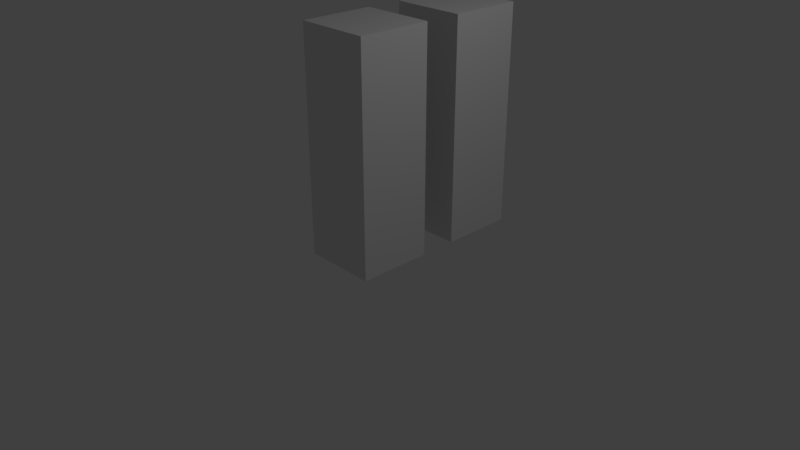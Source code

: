 # Source: structure-base.blend  (saved by Blender 2.79.0; exported with 4.5.12 LTS)
import bpy
from mathutils import Matrix  # noqa: F401  (used for matrix-valued properties, if any)

bpy.ops.wm.read_factory_settings(use_empty=True)
scene = bpy.context.scene
scene.name = 'Scene'

# ---- collections
col_collection_1 = bpy.data.collections.new('Collection 1'); scene.collection.children.link(col_collection_1)

# ---- world
world_world = bpy.data.worlds.new('World'); scene.world = world_world
world_world.color = (0.05088, 0.05088, 0.05088)
world_world.use_sun_shadow = False
world_world.sun_shadow_jitter_overblur = 0.0
world_world.cycles.sampling_method = 'MANUAL'

# ---- cameras
cam_camera = bpy.data.cameras.new('Camera')
cam_camera.clip_end = 100.0
cam_camera.lens = 35.0
cam_camera.sensor_width = 32.0
cam_camera.sensor_height = 18.0
cam_camera.ortho_scale = 7.314
cam_camera.dof.focus_distance = 0.0
cam_camera.dof.aperture_fstop = 128.0

# ---- lights
light_lamp = bpy.data.lights.new('Lamp', 'POINT')
light_lamp.transmission_factor = 0.0
light_lamp.cutoff_distance = 30.0
light_lamp.energy = 100.0
light_lamp.shadow_buffer_clip_start = 1.001
light_lamp.shadow_soft_size = 0.1
light_lamp.shadow_maximum_resolution = 0.006
light_lamp.use_absolute_resolution = True

# ---- meshes
me_000 = bpy.data.meshes.new('立方体.000')
me_000.from_pydata([(-1.0, -1.0, -1.0), (-1.0, -1.0, 1.0), (-1.0, 1.0, -1.0), (-1.0, 1.0, 1.0), (1.0, -1.0, -1.0), (1.0, -1.0, 1.0), (1.0, 1.0, -1.0), (1.0, 1.0, 1.0), (-1.0, 1.0, 0.0), (1.0, 1.0, 0.0), (-1.0, 1.0, -0.2), (1.0, 1.0, -0.2), (1.0, -1.0, -0.2), (-1.0, -1.0, -0.2), (-1.0, -1.0, 0.2), (-1.0, 1.0, 0.2), (1.0, 1.0, 0.2), (1.0, -1.0, 0.2), (-1.0, -0.5, -1.0), (1.0, -0.5, 1.0), (1.0, -0.5, -0.2), (1.0, -0.5, 0.2), (-1.0, -0.5, 1.0), (1.0, -0.5, -1.0), (-1.0, -0.5, -0.2), (-1.0, -0.5, 0.2), (-1.0, 0.5, 1.0), (1.0, 0.5, -1.0), (-1.0, 0.5, 0.0), (-1.0, 0.5, -0.2), (-1.0, 0.5, 0.2), (-1.0, 0.5, -1.0), (1.0, 0.5, 1.0), (1.0, 0.5, 0.0), (1.0, 0.5, -0.2), (1.0, 0.5, 0.2)], [], [(30, 26, 3, 15), (15, 3, 7, 16), (21, 19, 5, 17), (17, 5, 1, 14), (18, 23, 4, 0), (19, 22, 1, 5), (21, 17, 12, 20), (22, 19, 32, 26), (10, 8, 9, 11), (29, 28, 8, 10), (31, 29, 10, 2), (2, 10, 11, 6), (23, 20, 12, 4), (4, 12, 13, 0), (20, 33, 21), (21, 33, 35), (8, 15, 16, 9), (28, 30, 15, 8), (13, 14, 25, 24), (34, 20, 23, 27), (24, 29, 31, 18), (23, 18, 31, 27), (32, 19, 21, 35), (22, 26, 30, 25), (14, 1, 22, 25), (17, 14, 13, 12), (0, 13, 24, 18), (16, 7, 32, 35), (2, 6, 27, 31), (7, 3, 26, 32), (11, 9, 33, 34), (6, 11, 34, 27), (9, 16, 35, 33), (20, 34, 33), (29, 24, 28), (24, 25, 28), (28, 25, 30)])
_uv = me_000.uv_layers.new(name='UVマップ')
_uv.uv.foreach_set('vector', [0.5821, 0.5036, 0.5536, 0.5893, 0.5, 0.5714, 0.5286, 0.4857, 0.5286, 0.4857, 0.5, 0.5714, 0.2858, 0.5, 0.3143, 0.4143, 0.1536, 0.3607, 0.1251, 0.4464, 0.0715, 0.4286, 0.1001, 0.3429, 0.9571, 0.6286, 0.9285, 0.7143, 0.7142, 0.6428, 0.7428, 0.5571, 0.2679, 0.01794, 0.1965, 0.2322, 0.1429, 0.2143, 0.2143, 8.45e-05, 0.1251, 0.4464, 0.05365, 0.6607, 8.45e-05, 0.6428, 0.0715, 0.4286, 0.1536, 0.3607, 0.1001, 0.3429, 0.1144, 0.3, 0.1679, 0.3179, 0.05365, 0.6607, 0.1251, 0.4464, 0.2322, 0.4821, 0.1608, 0.6964, 0.5429, 0.4429, 0.5357, 0.4643, 0.3215, 0.3929, 0.3286, 0.3715, 0.5964, 0.4607, 0.5893, 0.4821, 0.5357, 0.4643, 0.5429, 0.4429, 0.625, 0.375, 0.5964, 0.4607, 0.5429, 0.4429, 0.5714, 0.3572, 0.5714, 0.3572, 0.5429, 0.4429, 0.3286, 0.3715, 0.3572, 0.2858, 0.1965, 0.2322, 0.1679, 0.3179, 0.1144, 0.3, 0.1429, 0.2143, 0.9999, 0.5, 0.9713, 0.5857, 0.7571, 0.5143, 0.7857, 0.4286, 0.1679, 0.3179, 0.2679, 0.375, 0.1536, 0.3607, 0.1536, 0.3607, 0.2679, 0.375, 0.2608, 0.3964, 0.5357, 0.4643, 0.5286, 0.4857, 0.3143, 0.4143, 0.3215, 0.3929, 0.5893, 0.4821, 0.5821, 0.5036, 0.5286, 0.4857, 0.5357, 0.4643, 0.7571, 0.5143, 0.7428, 0.5571, 0.6893, 0.5393, 0.7035, 0.4964, 0.275, 0.3536, 0.1679, 0.3179, 0.1965, 0.2322, 0.3036, 0.2679, 0.7035, 0.4964, 0.5964, 0.4607, 0.625, 0.375, 0.7321, 0.4107, 0.1965, 0.2322, 0.2679, 0.01794, 0.375, 0.05365, 0.3036, 0.2679, 0.2322, 0.4821, 0.1251, 0.4464, 0.1536, 0.3607, 0.2608, 0.3964, 0.6607, 0.625, 0.5536, 0.5893, 0.5821, 0.5036, 0.6893, 0.5393, 0.7428, 0.5571, 0.7142, 0.6428, 0.6607, 0.625, 0.6893, 0.5393, 0.9571, 0.6286, 0.7428, 0.5571, 0.7571, 0.5143, 0.9713, 0.5857, 0.7857, 0.4286, 0.7571, 0.5143, 0.7035, 0.4964, 0.7321, 0.4107, 0.3143, 0.4143, 0.2858, 0.5, 0.2322, 0.4821, 0.2608, 0.3964, 0.4286, 0.0715, 0.3572, 0.2858, 0.3036, 0.2679, 0.375, 0.05365, 0.2858, 0.5, 0.2143, 0.7142, 0.1608, 0.6964, 0.2322, 0.4821, 0.3286, 0.3715, 0.3215, 0.3929, 0.2679, 0.375, 0.275, 0.3536, 0.3572, 0.2858, 0.3286, 0.3715, 0.275, 0.3536, 0.3036, 0.2679, 0.3215, 0.3929, 0.3143, 0.4143, 0.2608, 0.3964, 0.2679, 0.375, 0.1679, 0.3179, 0.275, 0.3536, 0.2679, 0.375, 0.5964, 0.4607, 0.7035, 0.4964, 0.5893, 0.4821, 0.7035, 0.4964, 0.6893, 0.5393, 0.5893, 0.4821, 0.5893, 0.4821, 0.6893, 0.5393, 0.5821, 0.5036])
me_000.use_remesh_preserve_volume = False
me_000.use_remesh_preserve_attributes = False
me_000.use_mirror_vertex_groups = False
me_000.update()
me_001 = bpy.data.meshes.new('立方体.001')
me_001.from_pydata([(-1.0, -1.0, -1.0), (-1.0, -1.0, 1.0), (-1.0, 1.0, -1.0), (-1.0, 1.0, 1.0), (1.0, -1.0, -1.0), (1.0, -1.0, 1.0), (1.0, 1.0, -1.0), (1.0, 1.0, 1.0), (-1.0, 1.0, 0.0), (1.0, 1.0, 0.0), (-1.0, 1.0, -0.2), (1.0, 1.0, -0.2), (1.0, -1.0, -0.2), (-1.0, -1.0, -0.2), (-1.0, -1.0, 0.2), (-1.0, 1.0, 0.2), (1.0, 1.0, 0.2), (1.0, -1.0, 0.2), (-1.0, 0.0, -1.0), (-1.0, 0.0, 1.0), (1.0, 0.0, -1.0), (1.0, 0.0, 1.0), (1.0, 0.0, 0.0), (-1.0, 0.0, 0.0), (-1.0, 0.0, -0.2), (1.0, 0.0, -0.2), (1.0, 0.0, 0.2), (-1.0, 0.0, 0.2), (-1.0, -0.5, -1.0), (1.0, -0.5, 1.0), (1.0, -0.5, -0.2), (1.0, -0.5, 0.2), (-1.0, -0.5, 1.0), (1.0, -0.5, -1.0), (-1.0, -0.5, -0.2), (-1.0, -0.5, 0.2), (-1.0, 0.5, 1.0), (1.0, 0.5, -1.0), (-1.0, 0.5, 0.0), (-1.0, 0.5, -0.2), (-1.0, 0.5, 0.2), (-1.0, 0.5, -1.0), (1.0, 0.5, 1.0), (1.0, 0.5, 0.0), (1.0, 0.5, -0.2), (1.0, 0.5, 0.2)], [], [(40, 36, 3, 15), (15, 3, 7, 16), (31, 29, 5, 17), (17, 5, 1, 14), (28, 33, 4, 0), (29, 32, 1, 5), (31, 17, 12, 30), (25, 22, 30), (10, 8, 9, 11), (39, 38, 8, 10), (41, 39, 10, 2), (2, 10, 11, 6), (33, 30, 12, 4), (4, 12, 13, 0), (35, 23, 34), (23, 35, 27), (8, 15, 16, 9), (38, 40, 15, 8), (13, 14, 35, 34), (43, 45, 26, 22), (37, 44, 25, 20), (28, 34, 24, 18), (44, 43, 22, 25), (42, 36, 19, 21), (41, 37, 20, 18), (45, 42, 21, 26), (35, 32, 19, 27), (14, 1, 32, 35), (17, 14, 13, 12), (0, 13, 34, 28), (31, 30, 22), (20, 25, 30, 33), (34, 23, 24), (21, 19, 32, 29), (18, 20, 33, 28), (26, 21, 29, 31), (16, 7, 42, 45), (2, 6, 37, 41), (7, 3, 36, 42), (11, 9, 43, 44), (6, 11, 44, 37), (9, 16, 45, 43), (23, 27, 40, 38), (18, 24, 39, 41), (24, 23, 38, 39), (27, 19, 36, 40), (22, 26, 31)])
_uv = me_001.uv_layers.new(name='UVマップ')
_uv.uv.foreach_set('vector', [0.5625, 0.4, 0.5625, 0.5, 0.5, 0.5, 0.5, 0.4, 0.5, 0.4, 0.5, 0.5, 0.25, 0.5, 0.25, 0.4, 0.06258, 0.4, 0.06258, 0.5, 8.686e-05, 0.5, 8.689e-05, 0.4, 0.9999, 0.4, 0.9999, 0.5, 0.75, 0.5, 0.75, 0.4, 0.06258, 8.662e-05, 0.06258, 0.25, 8.702e-05, 0.25, 8.717e-05, 8.659e-05, 0.06258, 0.5, 0.06258, 0.75, 8.659e-05, 0.75, 8.686e-05, 0.5, 0.06258, 0.4, 8.689e-05, 0.4, 8.699e-05, 0.35, 0.06258, 0.35, 0.1251, 0.35, 0.1251, 0.375, 0.06258, 0.35, 0.5, 0.35, 0.5, 0.375, 0.25, 0.375, 0.25, 0.35, 0.5625, 0.35, 0.5625, 0.375, 0.5, 0.375, 0.5, 0.35, 0.5625, 0.25, 0.5625, 0.35, 0.5, 0.35, 0.5, 0.25, 0.5, 0.25, 0.5, 0.35, 0.25, 0.35, 0.25, 0.25, 0.06258, 0.25, 0.06258, 0.35, 8.699e-05, 0.35, 8.702e-05, 0.25, 0.9999, 0.25, 0.9999, 0.35, 0.75, 0.35, 0.75, 0.25, 0.6875, 0.4, 0.625, 0.375, 0.6875, 0.35, 0.625, 0.375, 0.6875, 0.4, 0.625, 0.4, 0.5, 0.375, 0.5, 0.4, 0.25, 0.4, 0.25, 0.375, 0.5625, 0.375, 0.5625, 0.4, 0.5, 0.4, 0.5, 0.375, 0.75, 0.35, 0.75, 0.4, 0.6875, 0.4, 0.6875, 0.35, 0.1876, 0.375, 0.1876, 0.4, 0.1251, 0.4, 0.1251, 0.375, 0.1876, 0.25, 0.1876, 0.35, 0.1251, 0.35, 0.1251, 0.25, 0.6875, 0.25, 0.6875, 0.35, 0.625, 0.35, 0.625, 0.25, 0.1876, 0.35, 0.1876, 0.375, 0.1251, 0.375, 0.1251, 0.35, 0.1876, 0.5, 0.1876, 0.75, 0.1251, 0.75, 0.1251, 0.5, 0.1876, 8.662e-05, 0.1876, 0.25, 0.1251, 0.25, 0.1251, 8.662e-05, 0.1876, 0.4, 0.1876, 0.5, 0.1251, 0.5, 0.1251, 0.4, 0.6875, 0.4, 0.6875, 0.5, 0.625, 0.5, 0.625, 0.4, 0.75, 0.4, 0.75, 0.5, 0.6875, 0.5, 0.6875, 0.4, 0.9999, 0.4, 0.75, 0.4, 0.75, 0.35, 0.9999, 0.35, 0.75, 0.25, 0.75, 0.35, 0.6875, 0.35, 0.6875, 0.25, 0.06258, 0.4, 0.06258, 0.35, 0.1251, 0.375, 0.1251, 0.25, 0.1251, 0.35, 0.06258, 0.35, 0.06258, 0.25, 0.6875, 0.35, 0.625, 0.375, 0.625, 0.35, 0.1251, 0.5, 0.1251, 0.75, 0.06258, 0.75, 0.06258, 0.5, 0.1251, 8.662e-05, 0.1251, 0.25, 0.06258, 0.25, 0.06258, 8.662e-05, 0.1251, 0.4, 0.1251, 0.5, 0.06258, 0.5, 0.06258, 0.4, 0.25, 0.4, 0.25, 0.5, 0.1876, 0.5, 0.1876, 0.4, 0.25, 8.659e-05, 0.25, 0.25, 0.1876, 0.25, 0.1876, 8.662e-05, 0.25, 0.5, 0.25, 0.75, 0.1876, 0.75, 0.1876, 0.5, 0.25, 0.35, 0.25, 0.375, 0.1876, 0.375, 0.1876, 0.35, 0.25, 0.25, 0.25, 0.35, 0.1876, 0.35, 0.1876, 0.25, 0.25, 0.375, 0.25, 0.4, 0.1876, 0.4, 0.1876, 0.375, 0.625, 0.375, 0.625, 0.4, 0.5625, 0.4, 0.5625, 0.375, 0.625, 0.25, 0.625, 0.35, 0.5625, 0.35, 0.5625, 0.25, 0.625, 0.35, 0.625, 0.375, 0.5625, 0.375, 0.5625, 0.35, 0.625, 0.4, 0.625, 0.5, 0.5625, 0.5, 0.5625, 0.4, 0.1251, 0.375, 0.1251, 0.4, 0.06258, 0.4])
me_001.use_remesh_preserve_volume = False
me_001.use_remesh_preserve_attributes = False
me_001.use_mirror_vertex_groups = False
me_001.update()
arm_x = bpy.data.armatures.new('アーマチュア')  # bones are not reproduced

# ---- objects
ob_x = bpy.data.objects.new('アーマチュア', arm_x)
ob_standard02 = bpy.data.objects.new('standard02', me_000)
ob_standard01 = bpy.data.objects.new('standard01', me_001)
ob_lamp = bpy.data.objects.new('Lamp', light_lamp)
ob_camera = bpy.data.objects.new('Camera', cam_camera)

# ---- transforms, parenting, visibility, modifiers, constraints
ob_x.location = (0.02001, 1.327, 0.0)
ob_x.scale = (1.5, 1.5, 1.5)
ob_x.lock_scale = (True, True, True)
ob_x.lineart.crease_threshold = 0.0
ob_standard02.parent = ob_x
ob_standard02.matrix_parent_inverse = Matrix(((0.6667, 0.0, 0.0, -0.01334), (0.0, 0.6667, 0.0, -0.8845), (0.0, 0.0, 0.6667, 0.0), (0.0, 0.0, 0.0, 1.0)))
ob_standard02.location = (0.0, 1.5, 1.5)
ob_standard02.scale = (0.5, 0.5, 1.5)
ob_standard02.lineart.crease_threshold = 0.0
_vg = ob_standard02.vertex_groups.new(name='Bone')
for _i, _w in zip([0, 2, 4, 6, 8, 9, 10, 11, 12, 13, 14, 15, 16, 17, 18, 20, 21, 23, 24, 25, 27, 28, 29, 30, 31, 33, 34, 35], [0.9826, 0.9792, 0.9829, 0.9822, 0.5, 0.5, 0.839, 0.846, 0.8604, 0.856, 0.144, 0.1609, 0.1541, 0.1389, 0.9856, 0.8773, 0.1224, 0.9869, 0.8688, 0.1312, 0.9863, 0.5, 0.8582, 0.1418, 0.984, 0.5, 0.8677, 0.1323]): _vg.add([_i], _w, 'REPLACE')
_vg = ob_standard02.vertex_groups.new(name='Bone.001')
for _i, _w in zip([1, 3, 5, 7, 8, 9, 10, 11, 12, 13, 14, 15, 16, 17, 19, 20, 21, 22, 24, 25, 26, 28, 29, 30, 32, 33, 34, 35], [0.9813, 0.9806, 0.984, 0.9811, 0.5, 0.5, 0.161, 0.154, 0.1396, 0.144, 0.856, 0.8391, 0.8459, 0.8611, 0.9873, 0.1227, 0.8776, 0.9851, 0.1312, 0.8688, 0.9845, 0.5, 0.1418, 0.8582, 0.9859, 0.5, 0.1323, 0.8677]): _vg.add([_i], _w, 'REPLACE')
_m = ob_standard02.modifiers.new('アーマチュア', 'ARMATURE')
_m.object = ob_x
ob_standard01.parent = ob_x
ob_standard01.matrix_parent_inverse = Matrix(((0.6667, 0.0, 0.0, -0.01334), (0.0, 0.6667, 0.0, -0.8845), (0.0, 0.0, 0.6667, 0.0), (0.0, 0.0, 0.0, 1.0)))
ob_standard01.location = (0.0, 0.0, 1.5)
ob_standard01.scale = (0.5, 0.5, 1.5)
ob_standard01.lineart.crease_threshold = 0.0
_vg = ob_standard01.vertex_groups.new(name='Bone')
for _i, _w in zip([0, 2, 4, 6, 8, 9, 10, 11, 12, 13, 14, 15, 16, 17, 18, 20, 22, 23, 24, 25, 26, 27, 28, 30, 31, 33, 34, 35, 37, 38, 39, 40, 41, 43, 44, 45], [0.9826, 0.9792, 0.9829, 0.9822, 0.5, 0.5, 0.839, 0.846, 0.8604, 0.856, 0.144, 0.1609, 0.1541, 0.1389, 0.9867, 0.9886, 0.5, 0.5, 0.8738, 0.885, 0.1149, 0.1262, 0.9856, 0.8773, 0.1224, 0.9869, 0.8688, 0.1312, 0.9863, 0.5, 0.8582, 0.1418, 0.984, 0.5, 0.8677, 0.1323]): _vg.add([_i], _w, 'REPLACE')
_vg = ob_standard01.vertex_groups.new(name='Bone.001')
for _i, _w in zip([1, 3, 5, 7, 8, 9, 10, 11, 12, 13, 14, 15, 16, 17, 19, 21, 22, 23, 24, 25, 26, 27, 29, 30, 31, 32, 34, 35, 36, 38, 39, 40, 42, 43, 44, 45], [0.9813, 0.9806, 0.984, 0.9811, 0.5, 0.5, 0.161, 0.154, 0.1396, 0.144, 0.856, 0.8391, 0.8459, 0.8611, 0.9867, 0.9886, 0.5, 0.5, 0.1262, 0.115, 0.8851, 0.8738, 0.9873, 0.1227, 0.8776, 0.9851, 0.1312, 0.8688, 0.9845, 0.5, 0.1418, 0.8582, 0.9859, 0.5, 0.1323, 0.8677]): _vg.add([_i], _w, 'REPLACE')
_m = ob_standard01.modifiers.new('アーマチュア', 'ARMATURE')
_m.object = ob_x
ob_lamp.location = (4.076, 1.005, 5.904)
ob_lamp.rotation_euler = (0.6503, 0.05522, 1.866)
ob_lamp.lock_rotations_4d = False
ob_lamp.empty_display_type = 'ARROWS'
ob_lamp.color = (0.0, 0.0, 0.0, 0.0)
ob_lamp.lineart.crease_threshold = 0.0
ob_camera.location = (7.481, -6.508, 5.344)
ob_camera.rotation_euler = (1.109, 0.0, 0.8149)
ob_camera.lock_rotations_4d = False
ob_camera.empty_display_type = 'ARROWS'
ob_camera.color = (0.0, 0.0, 0.0, 0.0)
ob_camera.display_type = 'WIRE'
ob_camera.lineart.crease_threshold = 0.0

# ---- collection membership
col_collection_1.objects.link(ob_x)
col_collection_1.objects.link(ob_standard02)
col_collection_1.objects.link(ob_standard01)
col_collection_1.objects.link(ob_lamp)
col_collection_1.objects.link(ob_camera)

# ---- scene / render settings (as saved in the file)
scene.camera = ob_camera
scene.frame_start = 1; scene.frame_end = 250; scene.frame_set(1)
scene.render.engine = 'BLENDER_EEVEE_NEXT'
scene.render.resolution_percentage = 50
scene.render.dither_intensity = 0.0
scene.cycles.use_denoising = False
scene.cycles.samples = 128
scene.cycles.sampling_pattern = 'TABULATED_SOBOL'
scene.cycles.use_adaptive_sampling = False
scene.cycles.use_light_tree = False
scene.cycles.blur_glossy = 0.0
scene.cycles.sample_clamp_indirect = 0.0
scene.view_settings.view_transform = 'Standard'
bpy.context.view_layer.update()
